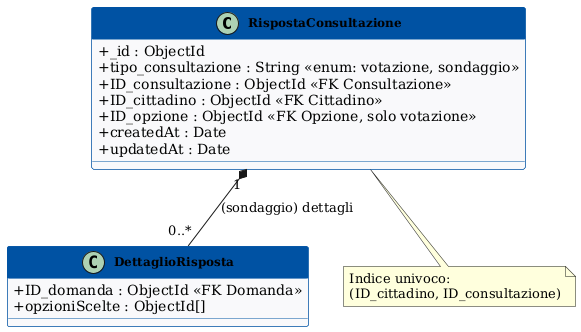

The diagram above was rendered by PlantUML. Its source (embedded in the PNG):
@startuml RispostaConsultazione

skinparam classAttributeIconSize 0
skinparam classFontStyle bold
skinparam classFontSize 12
skinparam classBackgroundColor #F8F9FA
skinparam classBorderColor #0052A3
skinparam classHeaderBackgroundColor #0052A3
skinparam classHeaderFontColor #FFFFFF

class RispostaConsultazione {
  + _id : ObjectId
  + tipo_consultazione : String <<enum: votazione, sondaggio>>
  + ID_consultazione : ObjectId <<FK Consultazione>>
  + ID_cittadino : ObjectId <<FK Cittadino>>
  + ID_opzione : ObjectId <<FK Opzione, solo votazione>>
  + createdAt : Date
  + updatedAt : Date
}

class DettaglioRisposta {
  + ID_domanda : ObjectId <<FK Domanda>>
  + opzioniScelte : ObjectId[]
}

RispostaConsultazione "1" *-- "0..*" DettaglioRisposta : (sondaggio) dettagli

note bottom of RispostaConsultazione
  Indice univoco:
  (ID_cittadino, ID_consultazione)
end note

@enduml